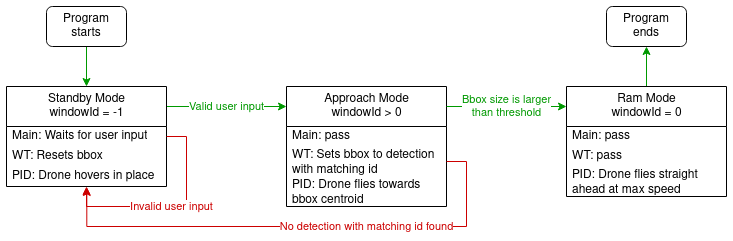

The diagram above was exported from draw.io. Its source (the exported page's mxGraphModel, read from the mxfile embedded in the PNG):
<mxGraphModel dx="1362" dy="752" grid="1" gridSize="10" guides="1" tooltips="1" connect="1" arrows="1" fold="1" page="1" pageScale="1" pageWidth="850" pageHeight="1100" math="0" shadow="0">
  <root>
    <mxCell id="0" />
    <mxCell id="1" parent="0" />
    <mxCell id="uhzm3GKE210PsW4b6rp4-23" value="Valid user input" style="edgeStyle=orthogonalEdgeStyle;rounded=0;orthogonalLoop=1;jettySize=auto;html=1;entryX=0;entryY=0.5;entryDx=0;entryDy=0;strokeColor=#009900;fontColor=#009900;" parent="1" edge="1">
      <mxGeometry relative="1" as="geometry">
        <mxPoint x="240" y="220" as="sourcePoint" />
        <mxPoint x="360" y="220" as="targetPoint" />
      </mxGeometry>
    </mxCell>
    <mxCell id="uhzm3GKE210PsW4b6rp4-1" value="&lt;div&gt;Standby Mode&lt;/div&gt;&lt;div&gt;windowId = -1&lt;br&gt;&lt;/div&gt;" style="swimlane;fontStyle=0;childLayout=stackLayout;horizontal=1;startSize=40;fillColor=none;horizontalStack=0;resizeParent=1;resizeParentMax=0;resizeLast=0;collapsible=1;marginBottom=0;html=1;spacingTop=0;verticalAlign=middle;" parent="1" vertex="1">
      <mxGeometry x="80" y="200" width="160" height="100" as="geometry" />
    </mxCell>
    <mxCell id="uhzm3GKE210PsW4b6rp4-27" value="Invalid user input" style="edgeStyle=orthogonalEdgeStyle;rounded=0;orthogonalLoop=1;jettySize=auto;html=1;exitX=1;exitY=0.5;exitDx=0;exitDy=0;fontColor=#CC0000;strokeColor=#CC0000;" parent="uhzm3GKE210PsW4b6rp4-1" source="uhzm3GKE210PsW4b6rp4-2" target="uhzm3GKE210PsW4b6rp4-3" edge="1">
      <mxGeometry relative="1" as="geometry">
        <Array as="points">
          <mxPoint x="180" y="50" />
          <mxPoint x="180" y="120" />
          <mxPoint x="80" y="120" />
        </Array>
      </mxGeometry>
    </mxCell>
    <mxCell id="uhzm3GKE210PsW4b6rp4-2" value="Main: Waits for user input" style="text;strokeColor=none;fillColor=none;align=left;verticalAlign=middle;spacingLeft=4;spacingRight=4;overflow=hidden;rotatable=0;points=[[0,0.5],[1,0.5]];portConstraint=eastwest;whiteSpace=wrap;html=1;spacingTop=0;" parent="uhzm3GKE210PsW4b6rp4-1" vertex="1">
      <mxGeometry y="40" width="160" height="20" as="geometry" />
    </mxCell>
    <mxCell id="uhzm3GKE210PsW4b6rp4-10" value="WT: Resets bbox" style="text;strokeColor=none;fillColor=none;align=left;verticalAlign=middle;spacingLeft=4;spacingRight=4;overflow=hidden;rotatable=0;points=[[0,0.5],[1,0.5]];portConstraint=eastwest;whiteSpace=wrap;html=1;spacingTop=0;" parent="uhzm3GKE210PsW4b6rp4-1" vertex="1">
      <mxGeometry y="60" width="160" height="20" as="geometry" />
    </mxCell>
    <mxCell id="uhzm3GKE210PsW4b6rp4-3" value="PID: Drone hovers in place" style="text;strokeColor=none;fillColor=none;align=left;verticalAlign=middle;spacingLeft=4;spacingRight=4;overflow=hidden;rotatable=0;points=[[0,0.5],[1,0.5]];portConstraint=eastwest;whiteSpace=wrap;html=1;spacingTop=0;" parent="uhzm3GKE210PsW4b6rp4-1" vertex="1">
      <mxGeometry y="80" width="160" height="20" as="geometry" />
    </mxCell>
    <mxCell id="uhzm3GKE210PsW4b6rp4-37" style="edgeStyle=orthogonalEdgeStyle;rounded=0;orthogonalLoop=1;jettySize=auto;html=1;exitX=0.5;exitY=0;exitDx=0;exitDy=0;entryX=0.5;entryY=1;entryDx=0;entryDy=0;strokeColor=#009900;" parent="1" source="uhzm3GKE210PsW4b6rp4-11" target="uhzm3GKE210PsW4b6rp4-36" edge="1">
      <mxGeometry relative="1" as="geometry" />
    </mxCell>
    <mxCell id="uhzm3GKE210PsW4b6rp4-11" value="&lt;div&gt;Ram Mode&lt;/div&gt;&lt;div&gt;windowId = 0&lt;br&gt;&lt;/div&gt;" style="swimlane;fontStyle=0;childLayout=stackLayout;horizontal=1;startSize=40;fillColor=none;horizontalStack=0;resizeParent=1;resizeParentMax=0;resizeLast=0;collapsible=1;marginBottom=0;html=1;spacingTop=0;verticalAlign=middle;" parent="1" vertex="1">
      <mxGeometry x="640" y="200" width="160" height="110" as="geometry" />
    </mxCell>
    <mxCell id="uhzm3GKE210PsW4b6rp4-12" value="Main: pass" style="text;strokeColor=none;fillColor=none;align=left;verticalAlign=middle;spacingLeft=4;spacingRight=4;overflow=hidden;rotatable=0;points=[[0,0.5],[1,0.5]];portConstraint=eastwest;whiteSpace=wrap;html=1;spacingTop=0;" parent="uhzm3GKE210PsW4b6rp4-11" vertex="1">
      <mxGeometry y="40" width="160" height="20" as="geometry" />
    </mxCell>
    <mxCell id="uhzm3GKE210PsW4b6rp4-13" value="WT: pass" style="text;strokeColor=none;fillColor=none;align=left;verticalAlign=middle;spacingLeft=4;spacingRight=4;overflow=hidden;rotatable=0;points=[[0,0.5],[1,0.5]];portConstraint=eastwest;whiteSpace=wrap;html=1;spacingTop=0;" parent="uhzm3GKE210PsW4b6rp4-11" vertex="1">
      <mxGeometry y="60" width="160" height="20" as="geometry" />
    </mxCell>
    <mxCell id="uhzm3GKE210PsW4b6rp4-14" value="PID: Drone flies straight ahead at max speed" style="text;strokeColor=none;fillColor=none;align=left;verticalAlign=middle;spacingLeft=4;spacingRight=4;overflow=hidden;rotatable=0;points=[[0,0.5],[1,0.5]];portConstraint=eastwest;whiteSpace=wrap;html=1;spacingTop=0;" parent="uhzm3GKE210PsW4b6rp4-11" vertex="1">
      <mxGeometry y="80" width="160" height="30" as="geometry" />
    </mxCell>
    <mxCell id="uhzm3GKE210PsW4b6rp4-15" value="&lt;div&gt;Approach Mode&lt;/div&gt;&lt;div&gt;windowId &amp;gt; 0&lt;br&gt;&lt;/div&gt;" style="swimlane;fontStyle=0;childLayout=stackLayout;horizontal=1;startSize=40;fillColor=none;horizontalStack=0;resizeParent=1;resizeParentMax=0;resizeLast=0;collapsible=1;marginBottom=0;html=1;spacing=0;spacingTop=0;verticalAlign=middle;" parent="1" vertex="1">
      <mxGeometry x="360" y="200" width="160" height="120" as="geometry" />
    </mxCell>
    <mxCell id="uhzm3GKE210PsW4b6rp4-16" value="Main: pass" style="text;strokeColor=none;fillColor=none;align=left;verticalAlign=middle;spacingLeft=4;spacingRight=4;overflow=hidden;rotatable=0;points=[[0,0.5],[1,0.5]];portConstraint=eastwest;whiteSpace=wrap;html=1;spacing=2;spacingTop=0;" parent="uhzm3GKE210PsW4b6rp4-15" vertex="1">
      <mxGeometry y="40" width="160" height="20" as="geometry" />
    </mxCell>
    <mxCell id="uhzm3GKE210PsW4b6rp4-17" value="WT: Sets bbox to detection with matching id" style="text;strokeColor=none;fillColor=none;align=left;verticalAlign=middle;spacingLeft=4;spacingRight=4;overflow=hidden;rotatable=0;points=[[0,0.5],[1,0.5]];portConstraint=eastwest;html=1;spacingTop=0;spacingBottom=0;whiteSpace=wrap;" parent="uhzm3GKE210PsW4b6rp4-15" vertex="1">
      <mxGeometry y="60" width="160" height="30" as="geometry" />
    </mxCell>
    <mxCell id="uhzm3GKE210PsW4b6rp4-18" value="PID: Drone flies towards bbox centroid" style="text;strokeColor=none;fillColor=none;align=left;verticalAlign=middle;spacingLeft=4;spacingRight=4;overflow=hidden;rotatable=0;points=[[0,0.5],[1,0.5]];portConstraint=eastwest;whiteSpace=wrap;html=1;spacingTop=0;" parent="uhzm3GKE210PsW4b6rp4-15" vertex="1">
      <mxGeometry y="90" width="160" height="30" as="geometry" />
    </mxCell>
    <mxCell id="uhzm3GKE210PsW4b6rp4-29" value="No detection with matching id found" style="edgeStyle=orthogonalEdgeStyle;rounded=0;orthogonalLoop=1;jettySize=auto;html=1;exitX=1;exitY=0.5;exitDx=0;exitDy=0;entryX=0.502;entryY=1.048;entryDx=0;entryDy=0;entryPerimeter=0;strokeColor=#CC0000;fontColor=#CC0000;" parent="1" source="uhzm3GKE210PsW4b6rp4-17" target="uhzm3GKE210PsW4b6rp4-3" edge="1">
      <mxGeometry x="-0.2657" relative="1" as="geometry">
        <mxPoint x="160" y="380" as="targetPoint" />
        <Array as="points">
          <mxPoint x="540" y="275" />
          <mxPoint x="540" y="340" />
          <mxPoint x="160" y="340" />
        </Array>
        <mxPoint as="offset" />
      </mxGeometry>
    </mxCell>
    <mxCell id="uhzm3GKE210PsW4b6rp4-35" style="edgeStyle=orthogonalEdgeStyle;rounded=0;orthogonalLoop=1;jettySize=auto;html=1;entryX=0.5;entryY=0;entryDx=0;entryDy=0;strokeColor=#009900;" parent="1" source="uhzm3GKE210PsW4b6rp4-34" target="uhzm3GKE210PsW4b6rp4-1" edge="1">
      <mxGeometry relative="1" as="geometry" />
    </mxCell>
    <mxCell id="uhzm3GKE210PsW4b6rp4-34" value="Program starts" style="rounded=1;whiteSpace=wrap;html=1;" parent="1" vertex="1">
      <mxGeometry x="120" y="120" width="80" height="40" as="geometry" />
    </mxCell>
    <mxCell id="uhzm3GKE210PsW4b6rp4-36" value="&lt;div&gt;Program &lt;br&gt;&lt;/div&gt;&lt;div&gt;ends&lt;/div&gt;" style="rounded=1;whiteSpace=wrap;html=1;" parent="1" vertex="1">
      <mxGeometry x="680" y="120" width="80" height="40" as="geometry" />
    </mxCell>
    <mxCell id="uhzm3GKE210PsW4b6rp4-45" value="&lt;div&gt;Bbox size is larger&lt;/div&gt;&lt;div&gt;than threshold&lt;br&gt;&lt;/div&gt;" style="edgeStyle=orthogonalEdgeStyle;rounded=0;orthogonalLoop=1;jettySize=auto;html=1;entryX=0;entryY=0.5;entryDx=0;entryDy=0;strokeColor=#009900;fontColor=#009900;" parent="1" edge="1">
      <mxGeometry relative="1" as="geometry">
        <mxPoint x="520" y="220" as="sourcePoint" />
        <mxPoint x="640" y="220" as="targetPoint" />
      </mxGeometry>
    </mxCell>
  </root>
</mxGraphModel>